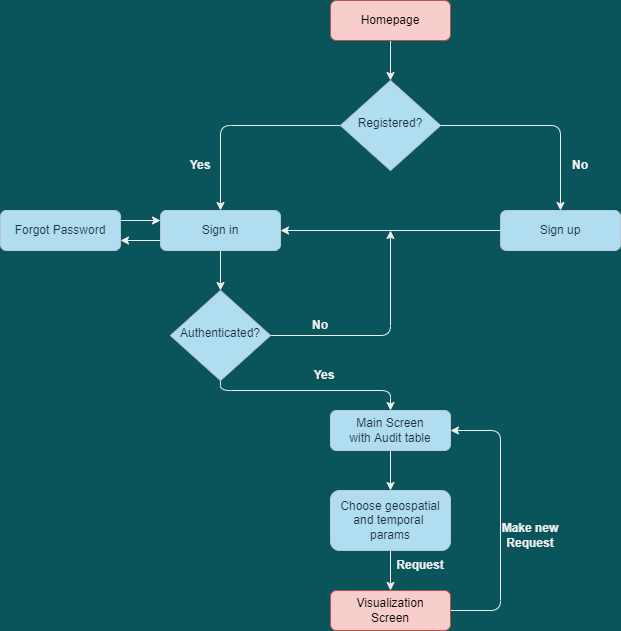

The diagram above was exported from draw.io. Its source (the exported page's mxGraphModel, read from the mxfile embedded in the PNG):
<mxGraphModel dx="1038" dy="547" grid="1" gridSize="10" guides="1" tooltips="1" connect="1" arrows="1" fold="1" page="1" pageScale="1" pageWidth="827" pageHeight="1169" background="#09555B" math="0" shadow="0">
  <root>
    <mxCell id="WIyWlLk6GJQsqaUBKTNV-0" />
    <mxCell id="WIyWlLk6GJQsqaUBKTNV-1" parent="WIyWlLk6GJQsqaUBKTNV-0" />
    <mxCell id="CFRg-4b3ccv60BhgpSrQ-39" style="edgeStyle=orthogonalEdgeStyle;curved=0;rounded=1;sketch=0;orthogonalLoop=1;jettySize=auto;html=1;exitX=1;exitY=0.5;exitDx=0;exitDy=0;fontColor=#F0F0F0;strokeColor=#EEEEEE;" edge="1" parent="WIyWlLk6GJQsqaUBKTNV-1" source="WIyWlLk6GJQsqaUBKTNV-6">
      <mxGeometry relative="1" as="geometry">
        <mxPoint x="480" y="240" as="targetPoint" />
      </mxGeometry>
    </mxCell>
    <mxCell id="CFRg-4b3ccv60BhgpSrQ-47" style="edgeStyle=orthogonalEdgeStyle;curved=0;rounded=1;sketch=0;orthogonalLoop=1;jettySize=auto;html=1;exitX=0.5;exitY=1;exitDx=0;exitDy=0;fontColor=#F0F0F0;strokeColor=#EEEEEE;" edge="1" parent="WIyWlLk6GJQsqaUBKTNV-1" source="WIyWlLk6GJQsqaUBKTNV-6" target="WIyWlLk6GJQsqaUBKTNV-11">
      <mxGeometry relative="1" as="geometry">
        <Array as="points">
          <mxPoint x="310" y="400" />
          <mxPoint x="480" y="400" />
        </Array>
      </mxGeometry>
    </mxCell>
    <mxCell id="WIyWlLk6GJQsqaUBKTNV-6" value="Authenticated?" style="rhombus;whiteSpace=wrap;html=1;shadow=0;fontFamily=Helvetica;fontSize=12;align=center;strokeWidth=1;spacing=6;spacingTop=-4;fillColor=#B1DDF0;strokeColor=#BAC8D3;fontColor=#182E3E;" parent="WIyWlLk6GJQsqaUBKTNV-1" vertex="1">
      <mxGeometry x="260" y="300" width="100" height="90" as="geometry" />
    </mxCell>
    <mxCell id="CFRg-4b3ccv60BhgpSrQ-5" value="" style="edgeStyle=orthogonalEdgeStyle;rounded=0;orthogonalLoop=1;jettySize=auto;html=1;labelBackgroundColor=#09555B;strokeColor=#EEEEEE;fontColor=#FFFFFF;" edge="1" parent="WIyWlLk6GJQsqaUBKTNV-1" source="WIyWlLk6GJQsqaUBKTNV-7" target="WIyWlLk6GJQsqaUBKTNV-6">
      <mxGeometry relative="1" as="geometry" />
    </mxCell>
    <mxCell id="CFRg-4b3ccv60BhgpSrQ-32" style="edgeStyle=orthogonalEdgeStyle;curved=0;rounded=1;sketch=0;orthogonalLoop=1;jettySize=auto;html=1;exitX=0;exitY=0.75;exitDx=0;exitDy=0;entryX=1;entryY=0.75;entryDx=0;entryDy=0;fontColor=#F0F0F0;strokeColor=#EEEEEE;" edge="1" parent="WIyWlLk6GJQsqaUBKTNV-1" source="WIyWlLk6GJQsqaUBKTNV-7" target="CFRg-4b3ccv60BhgpSrQ-28">
      <mxGeometry relative="1" as="geometry" />
    </mxCell>
    <mxCell id="WIyWlLk6GJQsqaUBKTNV-7" value="Sign in" style="rounded=1;whiteSpace=wrap;html=1;fontSize=12;glass=0;strokeWidth=1;shadow=0;fillColor=#B1DDF0;strokeColor=#BAC8D3;fontColor=#182E3E;" parent="WIyWlLk6GJQsqaUBKTNV-1" vertex="1">
      <mxGeometry x="250" y="220" width="120" height="40" as="geometry" />
    </mxCell>
    <mxCell id="CFRg-4b3ccv60BhgpSrQ-48" style="edgeStyle=orthogonalEdgeStyle;curved=0;rounded=1;sketch=0;orthogonalLoop=1;jettySize=auto;html=1;exitX=0.5;exitY=1;exitDx=0;exitDy=0;entryX=0.5;entryY=0;entryDx=0;entryDy=0;fontColor=#F0F0F0;strokeColor=#EEEEEE;" edge="1" parent="WIyWlLk6GJQsqaUBKTNV-1" source="WIyWlLk6GJQsqaUBKTNV-11" target="CFRg-4b3ccv60BhgpSrQ-43">
      <mxGeometry relative="1" as="geometry" />
    </mxCell>
    <mxCell id="WIyWlLk6GJQsqaUBKTNV-11" value="Main Screen&lt;br&gt;with Audit table" style="rounded=1;whiteSpace=wrap;html=1;fontSize=12;glass=0;strokeWidth=1;shadow=0;fillColor=#B1DDF0;strokeColor=#BAC8D3;fontColor=#182E3E;" parent="WIyWlLk6GJQsqaUBKTNV-1" vertex="1">
      <mxGeometry x="420" y="420" width="120" height="40" as="geometry" />
    </mxCell>
    <mxCell id="CFRg-4b3ccv60BhgpSrQ-6" style="edgeStyle=orthogonalEdgeStyle;rounded=0;orthogonalLoop=1;jettySize=auto;html=1;exitX=0;exitY=0.5;exitDx=0;exitDy=0;labelBackgroundColor=#09555B;strokeColor=#EEEEEE;fontColor=#FFFFFF;entryX=1;entryY=0.5;entryDx=0;entryDy=0;" edge="1" parent="WIyWlLk6GJQsqaUBKTNV-1" source="CFRg-4b3ccv60BhgpSrQ-2" target="WIyWlLk6GJQsqaUBKTNV-7">
      <mxGeometry relative="1" as="geometry">
        <mxPoint x="480" y="240" as="targetPoint" />
      </mxGeometry>
    </mxCell>
    <mxCell id="CFRg-4b3ccv60BhgpSrQ-2" value="Sign up" style="rounded=1;whiteSpace=wrap;html=1;fontSize=12;glass=0;strokeWidth=1;shadow=0;fillColor=#B1DDF0;strokeColor=#BAC8D3;fontColor=#182E3E;" vertex="1" parent="WIyWlLk6GJQsqaUBKTNV-1">
      <mxGeometry x="590" y="220" width="120" height="40" as="geometry" />
    </mxCell>
    <mxCell id="CFRg-4b3ccv60BhgpSrQ-12" value="No" style="text;html=1;strokeColor=none;fillColor=none;align=center;verticalAlign=middle;whiteSpace=wrap;rounded=0;fontColor=#F0F0F0;fontStyle=1" vertex="1" parent="WIyWlLk6GJQsqaUBKTNV-1">
      <mxGeometry x="380" y="320" width="60" height="30" as="geometry" />
    </mxCell>
    <mxCell id="CFRg-4b3ccv60BhgpSrQ-13" value="No" style="text;html=1;strokeColor=none;fillColor=none;align=center;verticalAlign=middle;whiteSpace=wrap;rounded=0;fontColor=#F0F0F0;fontStyle=1" vertex="1" parent="WIyWlLk6GJQsqaUBKTNV-1">
      <mxGeometry x="640" y="160" width="60" height="30" as="geometry" />
    </mxCell>
    <mxCell id="CFRg-4b3ccv60BhgpSrQ-33" style="edgeStyle=orthogonalEdgeStyle;curved=0;rounded=1;sketch=0;orthogonalLoop=1;jettySize=auto;html=1;exitX=1;exitY=0.25;exitDx=0;exitDy=0;entryX=0;entryY=0.25;entryDx=0;entryDy=0;fontColor=#F0F0F0;strokeColor=#EEEEEE;" edge="1" parent="WIyWlLk6GJQsqaUBKTNV-1" source="CFRg-4b3ccv60BhgpSrQ-28" target="WIyWlLk6GJQsqaUBKTNV-7">
      <mxGeometry relative="1" as="geometry" />
    </mxCell>
    <mxCell id="CFRg-4b3ccv60BhgpSrQ-28" value="Forgot Password" style="rounded=1;whiteSpace=wrap;html=1;fontSize=12;glass=0;strokeWidth=1;shadow=0;fillColor=#B1DDF0;strokeColor=#BAC8D3;fontColor=#182E3E;" vertex="1" parent="WIyWlLk6GJQsqaUBKTNV-1">
      <mxGeometry x="90" y="220" width="120" height="40" as="geometry" />
    </mxCell>
    <mxCell id="CFRg-4b3ccv60BhgpSrQ-36" style="edgeStyle=orthogonalEdgeStyle;curved=0;rounded=1;sketch=0;orthogonalLoop=1;jettySize=auto;html=1;exitX=0.5;exitY=1;exitDx=0;exitDy=0;entryX=0.5;entryY=0;entryDx=0;entryDy=0;fontColor=#F0F0F0;strokeColor=#EEEEEE;" edge="1" parent="WIyWlLk6GJQsqaUBKTNV-1" source="CFRg-4b3ccv60BhgpSrQ-34" target="CFRg-4b3ccv60BhgpSrQ-35">
      <mxGeometry relative="1" as="geometry" />
    </mxCell>
    <mxCell id="CFRg-4b3ccv60BhgpSrQ-34" value="Homepage" style="rounded=1;whiteSpace=wrap;html=1;fontSize=12;glass=0;strokeWidth=1;shadow=0;fillColor=#f8cecc;strokeColor=#b85450;" vertex="1" parent="WIyWlLk6GJQsqaUBKTNV-1">
      <mxGeometry x="420" y="10" width="120" height="40" as="geometry" />
    </mxCell>
    <mxCell id="CFRg-4b3ccv60BhgpSrQ-37" style="edgeStyle=orthogonalEdgeStyle;curved=0;rounded=1;sketch=0;orthogonalLoop=1;jettySize=auto;html=1;exitX=0;exitY=0.5;exitDx=0;exitDy=0;entryX=0.5;entryY=0;entryDx=0;entryDy=0;fontColor=#F0F0F0;strokeColor=#EEEEEE;" edge="1" parent="WIyWlLk6GJQsqaUBKTNV-1" source="CFRg-4b3ccv60BhgpSrQ-35" target="WIyWlLk6GJQsqaUBKTNV-7">
      <mxGeometry relative="1" as="geometry" />
    </mxCell>
    <mxCell id="CFRg-4b3ccv60BhgpSrQ-38" style="edgeStyle=orthogonalEdgeStyle;curved=0;rounded=1;sketch=0;orthogonalLoop=1;jettySize=auto;html=1;exitX=1;exitY=0.5;exitDx=0;exitDy=0;entryX=0.5;entryY=0;entryDx=0;entryDy=0;fontColor=#F0F0F0;strokeColor=#EEEEEE;" edge="1" parent="WIyWlLk6GJQsqaUBKTNV-1" source="CFRg-4b3ccv60BhgpSrQ-35" target="CFRg-4b3ccv60BhgpSrQ-2">
      <mxGeometry relative="1" as="geometry" />
    </mxCell>
    <mxCell id="CFRg-4b3ccv60BhgpSrQ-35" value="Registered?" style="rhombus;whiteSpace=wrap;html=1;shadow=0;fontFamily=Helvetica;fontSize=12;align=center;strokeWidth=1;spacing=6;spacingTop=-4;fillColor=#B1DDF0;strokeColor=#BAC8D3;fontColor=#182E3E;" vertex="1" parent="WIyWlLk6GJQsqaUBKTNV-1">
      <mxGeometry x="430" y="90" width="100" height="90" as="geometry" />
    </mxCell>
    <mxCell id="CFRg-4b3ccv60BhgpSrQ-40" value="Yes" style="text;html=1;strokeColor=none;fillColor=none;align=center;verticalAlign=middle;whiteSpace=wrap;rounded=0;fontColor=#F0F0F0;fontStyle=1" vertex="1" parent="WIyWlLk6GJQsqaUBKTNV-1">
      <mxGeometry x="260" y="160" width="60" height="30" as="geometry" />
    </mxCell>
    <mxCell id="CFRg-4b3ccv60BhgpSrQ-50" style="edgeStyle=orthogonalEdgeStyle;curved=0;rounded=1;sketch=0;orthogonalLoop=1;jettySize=auto;html=1;exitX=1;exitY=0.5;exitDx=0;exitDy=0;entryX=1;entryY=0.5;entryDx=0;entryDy=0;fontColor=#F0F0F0;strokeColor=#EEEEEE;" edge="1" parent="WIyWlLk6GJQsqaUBKTNV-1" source="CFRg-4b3ccv60BhgpSrQ-41" target="WIyWlLk6GJQsqaUBKTNV-11">
      <mxGeometry relative="1" as="geometry">
        <Array as="points">
          <mxPoint x="590" y="620" />
          <mxPoint x="590" y="440" />
        </Array>
      </mxGeometry>
    </mxCell>
    <mxCell id="CFRg-4b3ccv60BhgpSrQ-41" value="Visualization&lt;br&gt;Screen" style="rounded=1;whiteSpace=wrap;html=1;fontSize=12;glass=0;strokeWidth=1;shadow=0;fillColor=#f8cecc;strokeColor=#b85450;" vertex="1" parent="WIyWlLk6GJQsqaUBKTNV-1">
      <mxGeometry x="420" y="600" width="120" height="40" as="geometry" />
    </mxCell>
    <mxCell id="CFRg-4b3ccv60BhgpSrQ-42" value="Make new Request" style="text;html=1;strokeColor=none;fillColor=none;align=center;verticalAlign=middle;whiteSpace=wrap;rounded=0;fontColor=#F0F0F0;fontStyle=1" vertex="1" parent="WIyWlLk6GJQsqaUBKTNV-1">
      <mxGeometry x="590" y="530" width="60" height="30" as="geometry" />
    </mxCell>
    <mxCell id="CFRg-4b3ccv60BhgpSrQ-49" value="" style="edgeStyle=orthogonalEdgeStyle;curved=0;rounded=1;sketch=0;orthogonalLoop=1;jettySize=auto;html=1;fontColor=#F0F0F0;strokeColor=#EEEEEE;" edge="1" parent="WIyWlLk6GJQsqaUBKTNV-1" source="CFRg-4b3ccv60BhgpSrQ-43" target="CFRg-4b3ccv60BhgpSrQ-41">
      <mxGeometry relative="1" as="geometry" />
    </mxCell>
    <mxCell id="CFRg-4b3ccv60BhgpSrQ-43" value="Choose geospatial and temporal &lt;br&gt;params" style="rounded=1;whiteSpace=wrap;html=1;fontSize=12;glass=0;strokeWidth=1;shadow=0;fillColor=#B1DDF0;strokeColor=#BAC8D3;fontColor=#182E3E;" vertex="1" parent="WIyWlLk6GJQsqaUBKTNV-1">
      <mxGeometry x="420" y="500" width="120" height="60" as="geometry" />
    </mxCell>
    <mxCell id="CFRg-4b3ccv60BhgpSrQ-16" value="Yes" style="text;html=1;strokeColor=none;fillColor=none;align=center;verticalAlign=middle;whiteSpace=wrap;rounded=0;fontColor=#F0F0F0;fontStyle=1" vertex="1" parent="WIyWlLk6GJQsqaUBKTNV-1">
      <mxGeometry x="384" y="370" width="60" height="30" as="geometry" />
    </mxCell>
    <mxCell id="CFRg-4b3ccv60BhgpSrQ-51" value="Request" style="text;html=1;strokeColor=none;fillColor=none;align=center;verticalAlign=middle;whiteSpace=wrap;rounded=0;fontColor=#F0F0F0;fontStyle=1" vertex="1" parent="WIyWlLk6GJQsqaUBKTNV-1">
      <mxGeometry x="480" y="560" width="60" height="30" as="geometry" />
    </mxCell>
  </root>
</mxGraphModel>